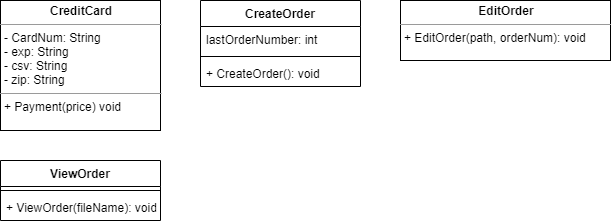

The diagram above was exported from draw.io. Its source (the exported page's mxGraphModel, read from the mxfile embedded in the PNG):
<mxGraphModel dx="1038" dy="499" grid="1" gridSize="10" guides="1" tooltips="1" connect="1" arrows="1" fold="1" page="1" pageScale="1" pageWidth="850" pageHeight="1100" math="0" shadow="0">
  <root>
    <mxCell id="0" />
    <mxCell id="1" parent="0" />
    <mxCell id="5__Ckuzg--p33O09hh2h-1" value="&lt;p style=&quot;margin: 0px ; margin-top: 4px ; text-align: center&quot;&gt;&lt;b&gt;CreditCard&lt;/b&gt;&lt;/p&gt;&lt;hr size=&quot;1&quot;&gt;&lt;p style=&quot;margin: 0px ; margin-left: 4px&quot;&gt;- CardNum: String&lt;/p&gt;&lt;p style=&quot;margin: 0px ; margin-left: 4px&quot;&gt;- exp: String&lt;/p&gt;&lt;p style=&quot;margin: 0px ; margin-left: 4px&quot;&gt;- csv: String&lt;/p&gt;&lt;p style=&quot;margin: 0px ; margin-left: 4px&quot;&gt;- zip: String&lt;/p&gt;&lt;hr size=&quot;1&quot;&gt;&lt;p style=&quot;margin: 0px ; margin-left: 4px&quot;&gt;+ Payment(price) void&lt;/p&gt;&lt;p style=&quot;margin: 0px ; margin-left: 4px&quot;&gt;&lt;br&gt;&lt;/p&gt;" style="verticalAlign=top;align=left;overflow=fill;fontSize=12;fontFamily=Helvetica;html=1;" vertex="1" parent="1">
      <mxGeometry x="60" y="40" width="160" height="130" as="geometry" />
    </mxCell>
    <mxCell id="5__Ckuzg--p33O09hh2h-3" value="CreateOrder" style="swimlane;fontStyle=1;align=center;verticalAlign=top;childLayout=stackLayout;horizontal=1;startSize=26;horizontalStack=0;resizeParent=1;resizeParentMax=0;resizeLast=0;collapsible=1;marginBottom=0;" vertex="1" parent="1">
      <mxGeometry x="260" y="40" width="160" height="86" as="geometry" />
    </mxCell>
    <mxCell id="5__Ckuzg--p33O09hh2h-4" value="lastOrderNumber: int" style="text;strokeColor=none;fillColor=none;align=left;verticalAlign=top;spacingLeft=4;spacingRight=4;overflow=hidden;rotatable=0;points=[[0,0.5],[1,0.5]];portConstraint=eastwest;" vertex="1" parent="5__Ckuzg--p33O09hh2h-3">
      <mxGeometry y="26" width="160" height="26" as="geometry" />
    </mxCell>
    <mxCell id="5__Ckuzg--p33O09hh2h-5" value="" style="line;strokeWidth=1;fillColor=none;align=left;verticalAlign=middle;spacingTop=-1;spacingLeft=3;spacingRight=3;rotatable=0;labelPosition=right;points=[];portConstraint=eastwest;" vertex="1" parent="5__Ckuzg--p33O09hh2h-3">
      <mxGeometry y="52" width="160" height="8" as="geometry" />
    </mxCell>
    <mxCell id="5__Ckuzg--p33O09hh2h-6" value="+ CreateOrder(): void" style="text;strokeColor=none;fillColor=none;align=left;verticalAlign=top;spacingLeft=4;spacingRight=4;overflow=hidden;rotatable=0;points=[[0,0.5],[1,0.5]];portConstraint=eastwest;" vertex="1" parent="5__Ckuzg--p33O09hh2h-3">
      <mxGeometry y="60" width="160" height="26" as="geometry" />
    </mxCell>
    <mxCell id="5__Ckuzg--p33O09hh2h-7" value="&lt;p style=&quot;margin: 0px ; margin-top: 4px ; text-align: center&quot;&gt;&lt;b&gt;EditOrder&lt;/b&gt;&lt;/p&gt;&lt;hr size=&quot;1&quot;&gt;&lt;p style=&quot;margin: 0px ; margin-left: 4px&quot;&gt;+ EditOrder(path, orderNum): void&lt;/p&gt;" style="verticalAlign=top;align=left;overflow=fill;fontSize=12;fontFamily=Helvetica;html=1;" vertex="1" parent="1">
      <mxGeometry x="460" y="40" width="210" height="60" as="geometry" />
    </mxCell>
    <mxCell id="5__Ckuzg--p33O09hh2h-8" value="ViewOrder" style="swimlane;fontStyle=1;align=center;verticalAlign=top;childLayout=stackLayout;horizontal=1;startSize=26;horizontalStack=0;resizeParent=1;resizeParentMax=0;resizeLast=0;collapsible=1;marginBottom=0;" vertex="1" parent="1">
      <mxGeometry x="60" y="200" width="160" height="60" as="geometry" />
    </mxCell>
    <mxCell id="5__Ckuzg--p33O09hh2h-10" value="" style="line;strokeWidth=1;fillColor=none;align=left;verticalAlign=middle;spacingTop=-1;spacingLeft=3;spacingRight=3;rotatable=0;labelPosition=right;points=[];portConstraint=eastwest;" vertex="1" parent="5__Ckuzg--p33O09hh2h-8">
      <mxGeometry y="26" width="160" height="8" as="geometry" />
    </mxCell>
    <mxCell id="5__Ckuzg--p33O09hh2h-11" value="+ ViewOrder(fileName): void" style="text;strokeColor=none;fillColor=none;align=left;verticalAlign=top;spacingLeft=4;spacingRight=4;overflow=hidden;rotatable=0;points=[[0,0.5],[1,0.5]];portConstraint=eastwest;" vertex="1" parent="5__Ckuzg--p33O09hh2h-8">
      <mxGeometry y="34" width="160" height="26" as="geometry" />
    </mxCell>
  </root>
</mxGraphModel>